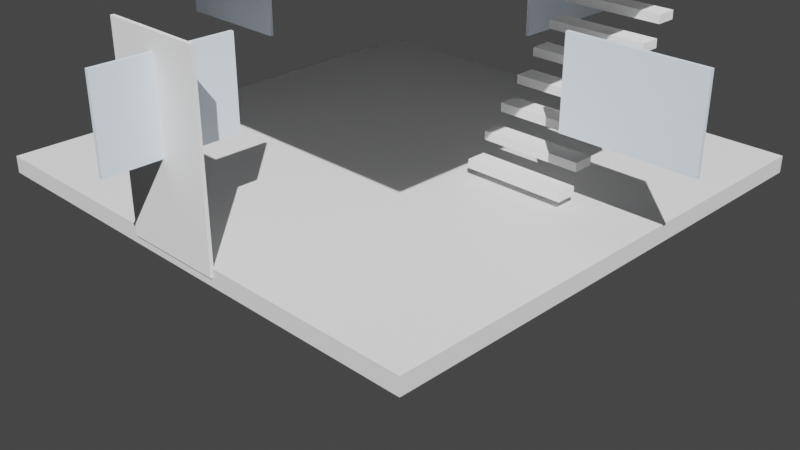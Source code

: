 # Source: MOD-002_Torre_Helix_Corporativa_ARCHIMESH.blend  (saved by Blender 3.6.11; exported with 4.5.12 LTS)
import bpy
from mathutils import Matrix  # noqa: F401  (used for matrix-valued properties, if any)

bpy.ops.wm.read_factory_settings(use_empty=True)
scene = bpy.context.scene
scene.name = 'Scene'

# ---- collections
col_collection = bpy.data.collections.new('Collection'); scene.collection.children.link(col_collection)

# ---- materials (node trees are filled in below, after node groups)
mat_concreto = bpy.data.materials.new('Concreto')
mat_concreto.use_transparent_shadow = False
mat_vidrio = bpy.data.materials.new('Vidrio')
mat_vidrio.use_transparent_shadow = False

# ---- material node trees
mat_concreto.use_nodes = True; mat_concreto.node_tree.nodes.clear()
_N = mat_concreto.node_tree.nodes; _L = mat_concreto.node_tree.links
n0 = _N.new('ShaderNodeOutputMaterial'); n0.name = 'Material Output'; n0.location = (300, 0)
n1 = _N.new('ShaderNodeBsdfPrincipled'); n1.name = 'Principled BSDF'; n1.location = (0, 0)
n1.distribution = 'GGX'
n1.subsurface_method = 'RANDOM_WALK_SKIN'
n1.inputs[0].default_value = (0.75, 0.75, 0.75, 1.0)
n1.inputs[3].default_value = 1.45
n1.inputs[27].default_value = (0.0, 0.0, 0.0, 1.0)
n1.inputs[28].default_value = 1.0
_L.new(n1.outputs[0], n0.inputs[0])
n0.is_active_output = True
mat_vidrio.use_nodes = True; mat_vidrio.node_tree.nodes.clear()
_N = mat_vidrio.node_tree.nodes; _L = mat_vidrio.node_tree.links
n0 = _N.new('ShaderNodeOutputMaterial'); n0.name = 'Material Output'; n0.location = (300, 0)
n1 = _N.new('ShaderNodeBsdfPrincipled'); n1.name = 'Principled BSDF'; n1.location = (0, 0)
n1.distribution = 'GGX'
n1.subsurface_method = 'RANDOM_WALK_SKIN'
n1.inputs[0].default_value = (0.7, 0.8, 0.9, 1.0)
n1.inputs[3].default_value = 1.45
n1.inputs[27].default_value = (0.0, 0.0, 0.0, 1.0)
n1.inputs[28].default_value = 1.0
_L.new(n1.outputs[0], n0.inputs[0])
n0.is_active_output = True

# ---- world
world_world = bpy.data.worlds.new('World'); scene.world = world_world
world_world.use_nodes = True; world_world.node_tree.nodes.clear()
_N = world_world.node_tree.nodes; _L = world_world.node_tree.links
n0 = _N.new('ShaderNodeOutputWorld'); n0.name = 'World Output'; n0.location = (300, 300)
n1 = _N.new('ShaderNodeBackground'); n1.name = 'Background'; n1.location = (10, 300)
n1.inputs[0].default_value = (0.05088, 0.05088, 0.05088, 1.0)
_L.new(n1.outputs[0], n0.inputs[0])
n0.is_active_output = True
world_world.color = (0.05088, 0.05088, 0.05088)
world_world.use_sun_shadow = False
world_world.sun_shadow_jitter_overblur = 0.0

# ---- cameras
cam_camera_002 = bpy.data.cameras.new('Camera.002')

# ---- lights
light_sun_001 = bpy.data.lights.new('Sun.001', 'SUN')
light_sun_001.transmission_factor = 0.0
light_sun_001.energy = 5.0
light_fill_001 = bpy.data.lights.new('Fill.001', 'AREA')
light_fill_001.transmission_factor = 0.0
light_fill_001.energy = 1.571
light_fill_001.shadow_maximum_resolution = 0.006
light_fill_001.use_absolute_resolution = True
light_fill_001.size = 5.0

# ---- meshes
me_cube = bpy.data.meshes.new('Cube')
me_cube.from_pydata([(-1.0, -1.0, -1.0), (-1.0, -1.0, 1.0), (-1.0, 1.0, -1.0), (-1.0, 1.0, 1.0), (1.0, -1.0, -1.0), (1.0, -1.0, 1.0), (1.0, 1.0, -1.0), (1.0, 1.0, 1.0)], [], [(0, 1, 3, 2), (2, 3, 7, 6), (6, 7, 5, 4), (4, 5, 1, 0), (2, 6, 4, 0), (7, 3, 1, 5)])
_uv = me_cube.uv_layers.new(name='UVMap')
_uv.uv.foreach_set('vector', [0.375, 0.0, 0.625, 0.0, 0.625, 0.25, 0.375, 0.25, 0.375, 0.25, 0.625, 0.25, 0.625, 0.5, 0.375, 0.5, 0.375, 0.5, 0.625, 0.5, 0.625, 0.75, 0.375, 0.75, 0.375, 0.75, 0.625, 0.75, 0.625, 1.0, 0.375, 1.0, 0.125, 0.5, 0.375, 0.5, 0.375, 0.75, 0.125, 0.75, 0.625, 0.5, 0.875, 0.5, 0.875, 0.75, 0.625, 0.75])
me_cube.materials.append(mat_concreto)
me_cube.update()
me_cube_001 = bpy.data.meshes.new('Cube.001')
me_cube_001.from_pydata([(-1.0, -1.0, -1.0), (-1.0, -1.0, 1.0), (-1.0, 1.0, -1.0), (-1.0, 1.0, 1.0), (1.0, -1.0, -1.0), (1.0, -1.0, 1.0), (1.0, 1.0, -1.0), (1.0, 1.0, 1.0)], [], [(0, 1, 3, 2), (2, 3, 7, 6), (6, 7, 5, 4), (4, 5, 1, 0), (2, 6, 4, 0), (7, 3, 1, 5)])
_uv = me_cube_001.uv_layers.new(name='UVMap')
_uv.uv.foreach_set('vector', [0.375, 0.0, 0.625, 0.0, 0.625, 0.25, 0.375, 0.25, 0.375, 0.25, 0.625, 0.25, 0.625, 0.5, 0.375, 0.5, 0.375, 0.5, 0.625, 0.5, 0.625, 0.75, 0.375, 0.75, 0.375, 0.75, 0.625, 0.75, 0.625, 1.0, 0.375, 1.0, 0.125, 0.5, 0.375, 0.5, 0.375, 0.75, 0.125, 0.75, 0.625, 0.5, 0.875, 0.5, 0.875, 0.75, 0.625, 0.75])
me_cube_001.materials.append(mat_vidrio)
me_cube_001.update()
me_cube_002 = bpy.data.meshes.new('Cube.002')
me_cube_002.from_pydata([(-1.0, -1.0, -1.0), (-1.0, -1.0, 1.0), (-1.0, 1.0, -1.0), (-1.0, 1.0, 1.0), (1.0, -1.0, -1.0), (1.0, -1.0, 1.0), (1.0, 1.0, -1.0), (1.0, 1.0, 1.0)], [], [(0, 1, 3, 2), (2, 3, 7, 6), (6, 7, 5, 4), (4, 5, 1, 0), (2, 6, 4, 0), (7, 3, 1, 5)])
_uv = me_cube_002.uv_layers.new(name='UVMap')
_uv.uv.foreach_set('vector', [0.375, 0.0, 0.625, 0.0, 0.625, 0.25, 0.375, 0.25, 0.375, 0.25, 0.625, 0.25, 0.625, 0.5, 0.375, 0.5, 0.375, 0.5, 0.625, 0.5, 0.625, 0.75, 0.375, 0.75, 0.375, 0.75, 0.625, 0.75, 0.625, 1.0, 0.375, 1.0, 0.125, 0.5, 0.375, 0.5, 0.375, 0.75, 0.125, 0.75, 0.625, 0.5, 0.875, 0.5, 0.875, 0.75, 0.625, 0.75])
me_cube_002.materials.append(mat_vidrio)
me_cube_002.update()
me_cube_003 = bpy.data.meshes.new('Cube.003')
me_cube_003.from_pydata([(-1.0, -1.0, -1.0), (-1.0, -1.0, 1.0), (-1.0, 1.0, -1.0), (-1.0, 1.0, 1.0), (1.0, -1.0, -1.0), (1.0, -1.0, 1.0), (1.0, 1.0, -1.0), (1.0, 1.0, 1.0)], [], [(0, 1, 3, 2), (2, 3, 7, 6), (6, 7, 5, 4), (4, 5, 1, 0), (2, 6, 4, 0), (7, 3, 1, 5)])
_uv = me_cube_003.uv_layers.new(name='UVMap')
_uv.uv.foreach_set('vector', [0.375, 0.0, 0.625, 0.0, 0.625, 0.25, 0.375, 0.25, 0.375, 0.25, 0.625, 0.25, 0.625, 0.5, 0.375, 0.5, 0.375, 0.5, 0.625, 0.5, 0.625, 0.75, 0.375, 0.75, 0.375, 0.75, 0.625, 0.75, 0.625, 1.0, 0.375, 1.0, 0.125, 0.5, 0.375, 0.5, 0.375, 0.75, 0.125, 0.75, 0.625, 0.5, 0.875, 0.5, 0.875, 0.75, 0.625, 0.75])
me_cube_003.materials.append(mat_vidrio)
me_cube_003.update()
me_cube_004 = bpy.data.meshes.new('Cube.004')
me_cube_004.from_pydata([(-1.0, -1.0, -1.0), (-1.0, -1.0, 1.0), (-1.0, 1.0, -1.0), (-1.0, 1.0, 1.0), (1.0, -1.0, -1.0), (1.0, -1.0, 1.0), (1.0, 1.0, -1.0), (1.0, 1.0, 1.0)], [], [(0, 1, 3, 2), (2, 3, 7, 6), (6, 7, 5, 4), (4, 5, 1, 0), (2, 6, 4, 0), (7, 3, 1, 5)])
_uv = me_cube_004.uv_layers.new(name='UVMap')
_uv.uv.foreach_set('vector', [0.375, 0.0, 0.625, 0.0, 0.625, 0.25, 0.375, 0.25, 0.375, 0.25, 0.625, 0.25, 0.625, 0.5, 0.375, 0.5, 0.375, 0.5, 0.625, 0.5, 0.625, 0.75, 0.375, 0.75, 0.375, 0.75, 0.625, 0.75, 0.625, 1.0, 0.375, 1.0, 0.125, 0.5, 0.375, 0.5, 0.375, 0.75, 0.125, 0.75, 0.625, 0.5, 0.875, 0.5, 0.875, 0.75, 0.625, 0.75])
me_cube_004.materials.append(mat_vidrio)
me_cube_004.update()
me_cube_005 = bpy.data.meshes.new('Cube.005')
me_cube_005.from_pydata([(-1.0, -1.0, -1.0), (-1.0, -1.0, 1.0), (-1.0, 1.0, -1.0), (-1.0, 1.0, 1.0), (1.0, -1.0, -1.0), (1.0, -1.0, 1.0), (1.0, 1.0, -1.0), (1.0, 1.0, 1.0)], [], [(0, 1, 3, 2), (2, 3, 7, 6), (6, 7, 5, 4), (4, 5, 1, 0), (2, 6, 4, 0), (7, 3, 1, 5)])
_uv = me_cube_005.uv_layers.new(name='UVMap')
_uv.uv.foreach_set('vector', [0.375, 0.0, 0.625, 0.0, 0.625, 0.25, 0.375, 0.25, 0.375, 0.25, 0.625, 0.25, 0.625, 0.5, 0.375, 0.5, 0.375, 0.5, 0.625, 0.5, 0.625, 0.75, 0.375, 0.75, 0.375, 0.75, 0.625, 0.75, 0.625, 1.0, 0.375, 1.0, 0.125, 0.5, 0.375, 0.5, 0.375, 0.75, 0.125, 0.75, 0.625, 0.5, 0.875, 0.5, 0.875, 0.75, 0.625, 0.75])
me_cube_005.materials.append(mat_concreto)
me_cube_005.update()
me_cube_006 = bpy.data.meshes.new('Cube.006')
me_cube_006.from_pydata([(-1.0, -1.0, -1.0), (-1.0, -1.0, 1.0), (-1.0, 1.0, -1.0), (-1.0, 1.0, 1.0), (1.0, -1.0, -1.0), (1.0, -1.0, 1.0), (1.0, 1.0, -1.0), (1.0, 1.0, 1.0)], [], [(0, 1, 3, 2), (2, 3, 7, 6), (6, 7, 5, 4), (4, 5, 1, 0), (2, 6, 4, 0), (7, 3, 1, 5)])
_uv = me_cube_006.uv_layers.new(name='UVMap')
_uv.uv.foreach_set('vector', [0.375, 0.0, 0.625, 0.0, 0.625, 0.25, 0.375, 0.25, 0.375, 0.25, 0.625, 0.25, 0.625, 0.5, 0.375, 0.5, 0.375, 0.5, 0.625, 0.5, 0.625, 0.75, 0.375, 0.75, 0.375, 0.75, 0.625, 0.75, 0.625, 1.0, 0.375, 1.0, 0.125, 0.5, 0.375, 0.5, 0.375, 0.75, 0.125, 0.75, 0.625, 0.5, 0.875, 0.5, 0.875, 0.75, 0.625, 0.75])
me_cube_006.materials.append(mat_vidrio)
me_cube_006.update()
me_cube_007 = bpy.data.meshes.new('Cube.007')
me_cube_007.from_pydata([(-1.0, -1.0, -1.0), (-1.0, -1.0, 1.0), (-1.0, 1.0, -1.0), (-1.0, 1.0, 1.0), (1.0, -1.0, -1.0), (1.0, -1.0, 1.0), (1.0, 1.0, -1.0), (1.0, 1.0, 1.0)], [], [(0, 1, 3, 2), (2, 3, 7, 6), (6, 7, 5, 4), (4, 5, 1, 0), (2, 6, 4, 0), (7, 3, 1, 5)])
_uv = me_cube_007.uv_layers.new(name='UVMap')
_uv.uv.foreach_set('vector', [0.375, 0.0, 0.625, 0.0, 0.625, 0.25, 0.375, 0.25, 0.375, 0.25, 0.625, 0.25, 0.625, 0.5, 0.375, 0.5, 0.375, 0.5, 0.625, 0.5, 0.625, 0.75, 0.375, 0.75, 0.375, 0.75, 0.625, 0.75, 0.625, 1.0, 0.375, 1.0, 0.125, 0.5, 0.375, 0.5, 0.375, 0.75, 0.125, 0.75, 0.625, 0.5, 0.875, 0.5, 0.875, 0.75, 0.625, 0.75])
me_cube_007.materials.append(mat_vidrio)
me_cube_007.update()
me_cube_008 = bpy.data.meshes.new('Cube.008')
me_cube_008.from_pydata([(-1.0, -1.0, -1.0), (-1.0, -1.0, 1.0), (-1.0, 1.0, -1.0), (-1.0, 1.0, 1.0), (1.0, -1.0, -1.0), (1.0, -1.0, 1.0), (1.0, 1.0, -1.0), (1.0, 1.0, 1.0)], [], [(0, 1, 3, 2), (2, 3, 7, 6), (6, 7, 5, 4), (4, 5, 1, 0), (2, 6, 4, 0), (7, 3, 1, 5)])
_uv = me_cube_008.uv_layers.new(name='UVMap')
_uv.uv.foreach_set('vector', [0.375, 0.0, 0.625, 0.0, 0.625, 0.25, 0.375, 0.25, 0.375, 0.25, 0.625, 0.25, 0.625, 0.5, 0.375, 0.5, 0.375, 0.5, 0.625, 0.5, 0.625, 0.75, 0.375, 0.75, 0.375, 0.75, 0.625, 0.75, 0.625, 1.0, 0.375, 1.0, 0.125, 0.5, 0.375, 0.5, 0.375, 0.75, 0.125, 0.75, 0.625, 0.5, 0.875, 0.5, 0.875, 0.75, 0.625, 0.75])
me_cube_008.materials.append(mat_vidrio)
me_cube_008.update()
me_cube_009 = bpy.data.meshes.new('Cube.009')
me_cube_009.from_pydata([(-1.0, -1.0, -1.0), (-1.0, -1.0, 1.0), (-1.0, 1.0, -1.0), (-1.0, 1.0, 1.0), (1.0, -1.0, -1.0), (1.0, -1.0, 1.0), (1.0, 1.0, -1.0), (1.0, 1.0, 1.0)], [], [(0, 1, 3, 2), (2, 3, 7, 6), (6, 7, 5, 4), (4, 5, 1, 0), (2, 6, 4, 0), (7, 3, 1, 5)])
_uv = me_cube_009.uv_layers.new(name='UVMap')
_uv.uv.foreach_set('vector', [0.375, 0.0, 0.625, 0.0, 0.625, 0.25, 0.375, 0.25, 0.375, 0.25, 0.625, 0.25, 0.625, 0.5, 0.375, 0.5, 0.375, 0.5, 0.625, 0.5, 0.625, 0.75, 0.375, 0.75, 0.375, 0.75, 0.625, 0.75, 0.625, 1.0, 0.375, 1.0, 0.125, 0.5, 0.375, 0.5, 0.375, 0.75, 0.125, 0.75, 0.625, 0.5, 0.875, 0.5, 0.875, 0.75, 0.625, 0.75])
me_cube_009.materials.append(mat_vidrio)
me_cube_009.update()
me_cube_010 = bpy.data.meshes.new('Cube.010')
me_cube_010.from_pydata([(-1.0, -1.0, -1.0), (-1.0, -1.0, 1.0), (-1.0, 1.0, -1.0), (-1.0, 1.0, 1.0), (1.0, -1.0, -1.0), (1.0, -1.0, 1.0), (1.0, 1.0, -1.0), (1.0, 1.0, 1.0)], [], [(0, 1, 3, 2), (2, 3, 7, 6), (6, 7, 5, 4), (4, 5, 1, 0), (2, 6, 4, 0), (7, 3, 1, 5)])
_uv = me_cube_010.uv_layers.new(name='UVMap')
_uv.uv.foreach_set('vector', [0.375, 0.0, 0.625, 0.0, 0.625, 0.25, 0.375, 0.25, 0.375, 0.25, 0.625, 0.25, 0.625, 0.5, 0.375, 0.5, 0.375, 0.5, 0.625, 0.5, 0.625, 0.75, 0.375, 0.75, 0.375, 0.75, 0.625, 0.75, 0.625, 1.0, 0.375, 1.0, 0.125, 0.5, 0.375, 0.5, 0.375, 0.75, 0.125, 0.75, 0.625, 0.5, 0.875, 0.5, 0.875, 0.75, 0.625, 0.75])
me_cube_010.materials.append(mat_concreto)
me_cube_010.update()
me_cube_011 = bpy.data.meshes.new('Cube.011')
me_cube_011.from_pydata([(-1.0, -1.0, -1.0), (-1.0, -1.0, 1.0), (-1.0, 1.0, -1.0), (-1.0, 1.0, 1.0), (1.0, -1.0, -1.0), (1.0, -1.0, 1.0), (1.0, 1.0, -1.0), (1.0, 1.0, 1.0)], [], [(0, 1, 3, 2), (2, 3, 7, 6), (6, 7, 5, 4), (4, 5, 1, 0), (2, 6, 4, 0), (7, 3, 1, 5)])
_uv = me_cube_011.uv_layers.new(name='UVMap')
_uv.uv.foreach_set('vector', [0.375, 0.0, 0.625, 0.0, 0.625, 0.25, 0.375, 0.25, 0.375, 0.25, 0.625, 0.25, 0.625, 0.5, 0.375, 0.5, 0.375, 0.5, 0.625, 0.5, 0.625, 0.75, 0.375, 0.75, 0.375, 0.75, 0.625, 0.75, 0.625, 1.0, 0.375, 1.0, 0.125, 0.5, 0.375, 0.5, 0.375, 0.75, 0.125, 0.75, 0.625, 0.5, 0.875, 0.5, 0.875, 0.75, 0.625, 0.75])
me_cube_011.materials.append(mat_vidrio)
me_cube_011.update()
me_cube_012 = bpy.data.meshes.new('Cube.012')
me_cube_012.from_pydata([(-1.0, -1.0, -1.0), (-1.0, -1.0, 1.0), (-1.0, 1.0, -1.0), (-1.0, 1.0, 1.0), (1.0, -1.0, -1.0), (1.0, -1.0, 1.0), (1.0, 1.0, -1.0), (1.0, 1.0, 1.0)], [], [(0, 1, 3, 2), (2, 3, 7, 6), (6, 7, 5, 4), (4, 5, 1, 0), (2, 6, 4, 0), (7, 3, 1, 5)])
_uv = me_cube_012.uv_layers.new(name='UVMap')
_uv.uv.foreach_set('vector', [0.375, 0.0, 0.625, 0.0, 0.625, 0.25, 0.375, 0.25, 0.375, 0.25, 0.625, 0.25, 0.625, 0.5, 0.375, 0.5, 0.375, 0.5, 0.625, 0.5, 0.625, 0.75, 0.375, 0.75, 0.375, 0.75, 0.625, 0.75, 0.625, 1.0, 0.375, 1.0, 0.125, 0.5, 0.375, 0.5, 0.375, 0.75, 0.125, 0.75, 0.625, 0.5, 0.875, 0.5, 0.875, 0.75, 0.625, 0.75])
me_cube_012.materials.append(mat_vidrio)
me_cube_012.update()
me_cube_013 = bpy.data.meshes.new('Cube.013')
me_cube_013.from_pydata([(-1.0, -1.0, -1.0), (-1.0, -1.0, 1.0), (-1.0, 1.0, -1.0), (-1.0, 1.0, 1.0), (1.0, -1.0, -1.0), (1.0, -1.0, 1.0), (1.0, 1.0, -1.0), (1.0, 1.0, 1.0)], [], [(0, 1, 3, 2), (2, 3, 7, 6), (6, 7, 5, 4), (4, 5, 1, 0), (2, 6, 4, 0), (7, 3, 1, 5)])
_uv = me_cube_013.uv_layers.new(name='UVMap')
_uv.uv.foreach_set('vector', [0.375, 0.0, 0.625, 0.0, 0.625, 0.25, 0.375, 0.25, 0.375, 0.25, 0.625, 0.25, 0.625, 0.5, 0.375, 0.5, 0.375, 0.5, 0.625, 0.5, 0.625, 0.75, 0.375, 0.75, 0.375, 0.75, 0.625, 0.75, 0.625, 1.0, 0.375, 1.0, 0.125, 0.5, 0.375, 0.5, 0.375, 0.75, 0.125, 0.75, 0.625, 0.5, 0.875, 0.5, 0.875, 0.75, 0.625, 0.75])
me_cube_013.materials.append(mat_vidrio)
me_cube_013.update()
me_cube_014 = bpy.data.meshes.new('Cube.014')
me_cube_014.from_pydata([(-1.0, -1.0, -1.0), (-1.0, -1.0, 1.0), (-1.0, 1.0, -1.0), (-1.0, 1.0, 1.0), (1.0, -1.0, -1.0), (1.0, -1.0, 1.0), (1.0, 1.0, -1.0), (1.0, 1.0, 1.0)], [], [(0, 1, 3, 2), (2, 3, 7, 6), (6, 7, 5, 4), (4, 5, 1, 0), (2, 6, 4, 0), (7, 3, 1, 5)])
_uv = me_cube_014.uv_layers.new(name='UVMap')
_uv.uv.foreach_set('vector', [0.375, 0.0, 0.625, 0.0, 0.625, 0.25, 0.375, 0.25, 0.375, 0.25, 0.625, 0.25, 0.625, 0.5, 0.375, 0.5, 0.375, 0.5, 0.625, 0.5, 0.625, 0.75, 0.375, 0.75, 0.375, 0.75, 0.625, 0.75, 0.625, 1.0, 0.375, 1.0, 0.125, 0.5, 0.375, 0.5, 0.375, 0.75, 0.125, 0.75, 0.625, 0.5, 0.875, 0.5, 0.875, 0.75, 0.625, 0.75])
me_cube_014.materials.append(mat_vidrio)
me_cube_014.update()
me_cube_015 = bpy.data.meshes.new('Cube.015')
me_cube_015.from_pydata([(-1.0, -1.0, -1.0), (-1.0, -1.0, 1.0), (-1.0, 1.0, -1.0), (-1.0, 1.0, 1.0), (1.0, -1.0, -1.0), (1.0, -1.0, 1.0), (1.0, 1.0, -1.0), (1.0, 1.0, 1.0)], [], [(0, 1, 3, 2), (2, 3, 7, 6), (6, 7, 5, 4), (4, 5, 1, 0), (2, 6, 4, 0), (7, 3, 1, 5)])
_uv = me_cube_015.uv_layers.new(name='UVMap')
_uv.uv.foreach_set('vector', [0.375, 0.0, 0.625, 0.0, 0.625, 0.25, 0.375, 0.25, 0.375, 0.25, 0.625, 0.25, 0.625, 0.5, 0.375, 0.5, 0.375, 0.5, 0.625, 0.5, 0.625, 0.75, 0.375, 0.75, 0.375, 0.75, 0.625, 0.75, 0.625, 1.0, 0.375, 1.0, 0.125, 0.5, 0.375, 0.5, 0.375, 0.75, 0.125, 0.75, 0.625, 0.5, 0.875, 0.5, 0.875, 0.75, 0.625, 0.75])
me_cube_015.update()
me_cube_016 = bpy.data.meshes.new('Cube.016')
me_cube_016.from_pydata([(-1.0, -1.0, -1.0), (-1.0, -1.0, 1.0), (-1.0, 1.0, -1.0), (-1.0, 1.0, 1.0), (1.0, -1.0, -1.0), (1.0, -1.0, 1.0), (1.0, 1.0, -1.0), (1.0, 1.0, 1.0)], [], [(0, 1, 3, 2), (2, 3, 7, 6), (6, 7, 5, 4), (4, 5, 1, 0), (2, 6, 4, 0), (7, 3, 1, 5)])
_uv = me_cube_016.uv_layers.new(name='UVMap')
_uv.uv.foreach_set('vector', [0.375, 0.0, 0.625, 0.0, 0.625, 0.25, 0.375, 0.25, 0.375, 0.25, 0.625, 0.25, 0.625, 0.5, 0.375, 0.5, 0.375, 0.5, 0.625, 0.5, 0.625, 0.75, 0.375, 0.75, 0.375, 0.75, 0.625, 0.75, 0.625, 1.0, 0.375, 1.0, 0.125, 0.5, 0.375, 0.5, 0.375, 0.75, 0.125, 0.75, 0.625, 0.5, 0.875, 0.5, 0.875, 0.75, 0.625, 0.75])
me_cube_016.update()
me_cube_017 = bpy.data.meshes.new('Cube.017')
me_cube_017.from_pydata([(-1.0, -1.0, -1.0), (-1.0, -1.0, 1.0), (-1.0, 1.0, -1.0), (-1.0, 1.0, 1.0), (1.0, -1.0, -1.0), (1.0, -1.0, 1.0), (1.0, 1.0, -1.0), (1.0, 1.0, 1.0)], [], [(0, 1, 3, 2), (2, 3, 7, 6), (6, 7, 5, 4), (4, 5, 1, 0), (2, 6, 4, 0), (7, 3, 1, 5)])
_uv = me_cube_017.uv_layers.new(name='UVMap')
_uv.uv.foreach_set('vector', [0.375, 0.0, 0.625, 0.0, 0.625, 0.25, 0.375, 0.25, 0.375, 0.25, 0.625, 0.25, 0.625, 0.5, 0.375, 0.5, 0.375, 0.5, 0.625, 0.5, 0.625, 0.75, 0.375, 0.75, 0.375, 0.75, 0.625, 0.75, 0.625, 1.0, 0.375, 1.0, 0.125, 0.5, 0.375, 0.5, 0.375, 0.75, 0.125, 0.75, 0.625, 0.5, 0.875, 0.5, 0.875, 0.75, 0.625, 0.75])
me_cube_017.update()
me_cube_018 = bpy.data.meshes.new('Cube.018')
me_cube_018.from_pydata([(-1.0, -1.0, -1.0), (-1.0, -1.0, 1.0), (-1.0, 1.0, -1.0), (-1.0, 1.0, 1.0), (1.0, -1.0, -1.0), (1.0, -1.0, 1.0), (1.0, 1.0, -1.0), (1.0, 1.0, 1.0)], [], [(0, 1, 3, 2), (2, 3, 7, 6), (6, 7, 5, 4), (4, 5, 1, 0), (2, 6, 4, 0), (7, 3, 1, 5)])
_uv = me_cube_018.uv_layers.new(name='UVMap')
_uv.uv.foreach_set('vector', [0.375, 0.0, 0.625, 0.0, 0.625, 0.25, 0.375, 0.25, 0.375, 0.25, 0.625, 0.25, 0.625, 0.5, 0.375, 0.5, 0.375, 0.5, 0.625, 0.5, 0.625, 0.75, 0.375, 0.75, 0.375, 0.75, 0.625, 0.75, 0.625, 1.0, 0.375, 1.0, 0.125, 0.5, 0.375, 0.5, 0.375, 0.75, 0.125, 0.75, 0.625, 0.5, 0.875, 0.5, 0.875, 0.75, 0.625, 0.75])
me_cube_018.update()
me_cube_019 = bpy.data.meshes.new('Cube.019')
me_cube_019.from_pydata([(-1.0, -1.0, -1.0), (-1.0, -1.0, 1.0), (-1.0, 1.0, -1.0), (-1.0, 1.0, 1.0), (1.0, -1.0, -1.0), (1.0, -1.0, 1.0), (1.0, 1.0, -1.0), (1.0, 1.0, 1.0)], [], [(0, 1, 3, 2), (2, 3, 7, 6), (6, 7, 5, 4), (4, 5, 1, 0), (2, 6, 4, 0), (7, 3, 1, 5)])
_uv = me_cube_019.uv_layers.new(name='UVMap')
_uv.uv.foreach_set('vector', [0.375, 0.0, 0.625, 0.0, 0.625, 0.25, 0.375, 0.25, 0.375, 0.25, 0.625, 0.25, 0.625, 0.5, 0.375, 0.5, 0.375, 0.5, 0.625, 0.5, 0.625, 0.75, 0.375, 0.75, 0.375, 0.75, 0.625, 0.75, 0.625, 1.0, 0.375, 1.0, 0.125, 0.5, 0.375, 0.5, 0.375, 0.75, 0.125, 0.75, 0.625, 0.5, 0.875, 0.5, 0.875, 0.75, 0.625, 0.75])
me_cube_019.update()
me_cube_020 = bpy.data.meshes.new('Cube.020')
me_cube_020.from_pydata([(-1.0, -1.0, -1.0), (-1.0, -1.0, 1.0), (-1.0, 1.0, -1.0), (-1.0, 1.0, 1.0), (1.0, -1.0, -1.0), (1.0, -1.0, 1.0), (1.0, 1.0, -1.0), (1.0, 1.0, 1.0)], [], [(0, 1, 3, 2), (2, 3, 7, 6), (6, 7, 5, 4), (4, 5, 1, 0), (2, 6, 4, 0), (7, 3, 1, 5)])
_uv = me_cube_020.uv_layers.new(name='UVMap')
_uv.uv.foreach_set('vector', [0.375, 0.0, 0.625, 0.0, 0.625, 0.25, 0.375, 0.25, 0.375, 0.25, 0.625, 0.25, 0.625, 0.5, 0.375, 0.5, 0.375, 0.5, 0.625, 0.5, 0.625, 0.75, 0.375, 0.75, 0.375, 0.75, 0.625, 0.75, 0.625, 1.0, 0.375, 1.0, 0.125, 0.5, 0.375, 0.5, 0.375, 0.75, 0.125, 0.75, 0.625, 0.5, 0.875, 0.5, 0.875, 0.75, 0.625, 0.75])
me_cube_020.update()
me_cube_021 = bpy.data.meshes.new('Cube.021')
me_cube_021.from_pydata([(-1.0, -1.0, -1.0), (-1.0, -1.0, 1.0), (-1.0, 1.0, -1.0), (-1.0, 1.0, 1.0), (1.0, -1.0, -1.0), (1.0, -1.0, 1.0), (1.0, 1.0, -1.0), (1.0, 1.0, 1.0)], [], [(0, 1, 3, 2), (2, 3, 7, 6), (6, 7, 5, 4), (4, 5, 1, 0), (2, 6, 4, 0), (7, 3, 1, 5)])
_uv = me_cube_021.uv_layers.new(name='UVMap')
_uv.uv.foreach_set('vector', [0.375, 0.0, 0.625, 0.0, 0.625, 0.25, 0.375, 0.25, 0.375, 0.25, 0.625, 0.25, 0.625, 0.5, 0.375, 0.5, 0.375, 0.5, 0.625, 0.5, 0.625, 0.75, 0.375, 0.75, 0.375, 0.75, 0.625, 0.75, 0.625, 1.0, 0.375, 1.0, 0.125, 0.5, 0.375, 0.5, 0.375, 0.75, 0.125, 0.75, 0.625, 0.5, 0.875, 0.5, 0.875, 0.75, 0.625, 0.75])
me_cube_021.update()
me_cube_022 = bpy.data.meshes.new('Cube.022')
me_cube_022.from_pydata([(-1.0, -1.0, -1.0), (-1.0, -1.0, 1.0), (-1.0, 1.0, -1.0), (-1.0, 1.0, 1.0), (1.0, -1.0, -1.0), (1.0, -1.0, 1.0), (1.0, 1.0, -1.0), (1.0, 1.0, 1.0)], [], [(0, 1, 3, 2), (2, 3, 7, 6), (6, 7, 5, 4), (4, 5, 1, 0), (2, 6, 4, 0), (7, 3, 1, 5)])
_uv = me_cube_022.uv_layers.new(name='UVMap')
_uv.uv.foreach_set('vector', [0.375, 0.0, 0.625, 0.0, 0.625, 0.25, 0.375, 0.25, 0.375, 0.25, 0.625, 0.25, 0.625, 0.5, 0.375, 0.5, 0.375, 0.5, 0.625, 0.5, 0.625, 0.75, 0.375, 0.75, 0.375, 0.75, 0.625, 0.75, 0.625, 1.0, 0.375, 1.0, 0.125, 0.5, 0.375, 0.5, 0.375, 0.75, 0.125, 0.75, 0.625, 0.5, 0.875, 0.5, 0.875, 0.75, 0.625, 0.75])
me_cube_022.update()
me_cube_023 = bpy.data.meshes.new('Cube.023')
me_cube_023.from_pydata([(-1.0, -1.0, -1.0), (-1.0, -1.0, 1.0), (-1.0, 1.0, -1.0), (-1.0, 1.0, 1.0), (1.0, -1.0, -1.0), (1.0, -1.0, 1.0), (1.0, 1.0, -1.0), (1.0, 1.0, 1.0)], [], [(0, 1, 3, 2), (2, 3, 7, 6), (6, 7, 5, 4), (4, 5, 1, 0), (2, 6, 4, 0), (7, 3, 1, 5)])
_uv = me_cube_023.uv_layers.new(name='UVMap')
_uv.uv.foreach_set('vector', [0.375, 0.0, 0.625, 0.0, 0.625, 0.25, 0.375, 0.25, 0.375, 0.25, 0.625, 0.25, 0.625, 0.5, 0.375, 0.5, 0.375, 0.5, 0.625, 0.5, 0.625, 0.75, 0.375, 0.75, 0.375, 0.75, 0.625, 0.75, 0.625, 1.0, 0.375, 1.0, 0.125, 0.5, 0.375, 0.5, 0.375, 0.75, 0.125, 0.75, 0.625, 0.5, 0.875, 0.5, 0.875, 0.75, 0.625, 0.75])
me_cube_023.update()
me_cube_024 = bpy.data.meshes.new('Cube.024')
me_cube_024.from_pydata([(-1.0, -1.0, -1.0), (-1.0, -1.0, 1.0), (-1.0, 1.0, -1.0), (-1.0, 1.0, 1.0), (1.0, -1.0, -1.0), (1.0, -1.0, 1.0), (1.0, 1.0, -1.0), (1.0, 1.0, 1.0)], [], [(0, 1, 3, 2), (2, 3, 7, 6), (6, 7, 5, 4), (4, 5, 1, 0), (2, 6, 4, 0), (7, 3, 1, 5)])
_uv = me_cube_024.uv_layers.new(name='UVMap')
_uv.uv.foreach_set('vector', [0.375, 0.0, 0.625, 0.0, 0.625, 0.25, 0.375, 0.25, 0.375, 0.25, 0.625, 0.25, 0.625, 0.5, 0.375, 0.5, 0.375, 0.5, 0.625, 0.5, 0.625, 0.75, 0.375, 0.75, 0.375, 0.75, 0.625, 0.75, 0.625, 1.0, 0.375, 1.0, 0.125, 0.5, 0.375, 0.5, 0.375, 0.75, 0.125, 0.75, 0.625, 0.5, 0.875, 0.5, 0.875, 0.75, 0.625, 0.75])
me_cube_024.update()
me_cube_025 = bpy.data.meshes.new('Cube.025')
me_cube_025.from_pydata([(-1.0, -1.0, -1.0), (-1.0, -1.0, 1.0), (-1.0, 1.0, -1.0), (-1.0, 1.0, 1.0), (1.0, -1.0, -1.0), (1.0, -1.0, 1.0), (1.0, 1.0, -1.0), (1.0, 1.0, 1.0)], [], [(0, 1, 3, 2), (2, 3, 7, 6), (6, 7, 5, 4), (4, 5, 1, 0), (2, 6, 4, 0), (7, 3, 1, 5)])
_uv = me_cube_025.uv_layers.new(name='UVMap')
_uv.uv.foreach_set('vector', [0.375, 0.0, 0.625, 0.0, 0.625, 0.25, 0.375, 0.25, 0.375, 0.25, 0.625, 0.25, 0.625, 0.5, 0.375, 0.5, 0.375, 0.5, 0.625, 0.5, 0.625, 0.75, 0.375, 0.75, 0.375, 0.75, 0.625, 0.75, 0.625, 1.0, 0.375, 1.0, 0.125, 0.5, 0.375, 0.5, 0.375, 0.75, 0.125, 0.75, 0.625, 0.5, 0.875, 0.5, 0.875, 0.75, 0.625, 0.75])
me_cube_025.update()
me_cube_026 = bpy.data.meshes.new('Cube.026')
me_cube_026.from_pydata([(-1.0, -1.0, -1.0), (-1.0, -1.0, 1.0), (-1.0, 1.0, -1.0), (-1.0, 1.0, 1.0), (1.0, -1.0, -1.0), (1.0, -1.0, 1.0), (1.0, 1.0, -1.0), (1.0, 1.0, 1.0)], [], [(0, 1, 3, 2), (2, 3, 7, 6), (6, 7, 5, 4), (4, 5, 1, 0), (2, 6, 4, 0), (7, 3, 1, 5)])
_uv = me_cube_026.uv_layers.new(name='UVMap')
_uv.uv.foreach_set('vector', [0.375, 0.0, 0.625, 0.0, 0.625, 0.25, 0.375, 0.25, 0.375, 0.25, 0.625, 0.25, 0.625, 0.5, 0.375, 0.5, 0.375, 0.5, 0.625, 0.5, 0.625, 0.75, 0.375, 0.75, 0.375, 0.75, 0.625, 0.75, 0.625, 1.0, 0.375, 1.0, 0.125, 0.5, 0.375, 0.5, 0.375, 0.75, 0.125, 0.75, 0.625, 0.5, 0.875, 0.5, 0.875, 0.75, 0.625, 0.75])
me_cube_026.update()
me_cube_027 = bpy.data.meshes.new('Cube.027')
me_cube_027.from_pydata([(-1.0, -1.0, -1.0), (-1.0, -1.0, 1.0), (-1.0, 1.0, -1.0), (-1.0, 1.0, 1.0), (1.0, -1.0, -1.0), (1.0, -1.0, 1.0), (1.0, 1.0, -1.0), (1.0, 1.0, 1.0)], [], [(0, 1, 3, 2), (2, 3, 7, 6), (6, 7, 5, 4), (4, 5, 1, 0), (2, 6, 4, 0), (7, 3, 1, 5)])
_uv = me_cube_027.uv_layers.new(name='UVMap')
_uv.uv.foreach_set('vector', [0.375, 0.0, 0.625, 0.0, 0.625, 0.25, 0.375, 0.25, 0.375, 0.25, 0.625, 0.25, 0.625, 0.5, 0.375, 0.5, 0.375, 0.5, 0.625, 0.5, 0.625, 0.75, 0.375, 0.75, 0.375, 0.75, 0.625, 0.75, 0.625, 1.0, 0.375, 1.0, 0.125, 0.5, 0.375, 0.5, 0.375, 0.75, 0.125, 0.75, 0.625, 0.5, 0.875, 0.5, 0.875, 0.75, 0.625, 0.75])
me_cube_027.update()
me_cube_028 = bpy.data.meshes.new('Cube.028')
me_cube_028.from_pydata([(-1.0, -1.0, -1.0), (-1.0, -1.0, 1.0), (-1.0, 1.0, -1.0), (-1.0, 1.0, 1.0), (1.0, -1.0, -1.0), (1.0, -1.0, 1.0), (1.0, 1.0, -1.0), (1.0, 1.0, 1.0)], [], [(0, 1, 3, 2), (2, 3, 7, 6), (6, 7, 5, 4), (4, 5, 1, 0), (2, 6, 4, 0), (7, 3, 1, 5)])
_uv = me_cube_028.uv_layers.new(name='UVMap')
_uv.uv.foreach_set('vector', [0.375, 0.0, 0.625, 0.0, 0.625, 0.25, 0.375, 0.25, 0.375, 0.25, 0.625, 0.25, 0.625, 0.5, 0.375, 0.5, 0.375, 0.5, 0.625, 0.5, 0.625, 0.75, 0.375, 0.75, 0.375, 0.75, 0.625, 0.75, 0.625, 1.0, 0.375, 1.0, 0.125, 0.5, 0.375, 0.5, 0.375, 0.75, 0.125, 0.75, 0.625, 0.5, 0.875, 0.5, 0.875, 0.75, 0.625, 0.75])
me_cube_028.update()
me_cube_029 = bpy.data.meshes.new('Cube.029')
me_cube_029.from_pydata([(-1.0, -1.0, -1.0), (-1.0, -1.0, 1.0), (-1.0, 1.0, -1.0), (-1.0, 1.0, 1.0), (1.0, -1.0, -1.0), (1.0, -1.0, 1.0), (1.0, 1.0, -1.0), (1.0, 1.0, 1.0)], [], [(0, 1, 3, 2), (2, 3, 7, 6), (6, 7, 5, 4), (4, 5, 1, 0), (2, 6, 4, 0), (7, 3, 1, 5)])
_uv = me_cube_029.uv_layers.new(name='UVMap')
_uv.uv.foreach_set('vector', [0.375, 0.0, 0.625, 0.0, 0.625, 0.25, 0.375, 0.25, 0.375, 0.25, 0.625, 0.25, 0.625, 0.5, 0.375, 0.5, 0.375, 0.5, 0.625, 0.5, 0.625, 0.75, 0.375, 0.75, 0.375, 0.75, 0.625, 0.75, 0.625, 1.0, 0.375, 1.0, 0.125, 0.5, 0.375, 0.5, 0.375, 0.75, 0.125, 0.75, 0.625, 0.5, 0.875, 0.5, 0.875, 0.75, 0.625, 0.75])
me_cube_029.update()
me_cube_030 = bpy.data.meshes.new('Cube.030')
me_cube_030.from_pydata([(-1.0, -1.0, -1.0), (-1.0, -1.0, 1.0), (-1.0, 1.0, -1.0), (-1.0, 1.0, 1.0), (1.0, -1.0, -1.0), (1.0, -1.0, 1.0), (1.0, 1.0, -1.0), (1.0, 1.0, 1.0)], [], [(0, 1, 3, 2), (2, 3, 7, 6), (6, 7, 5, 4), (4, 5, 1, 0), (2, 6, 4, 0), (7, 3, 1, 5)])
_uv = me_cube_030.uv_layers.new(name='UVMap')
_uv.uv.foreach_set('vector', [0.375, 0.0, 0.625, 0.0, 0.625, 0.25, 0.375, 0.25, 0.375, 0.25, 0.625, 0.25, 0.625, 0.5, 0.375, 0.5, 0.375, 0.5, 0.625, 0.5, 0.625, 0.75, 0.375, 0.75, 0.375, 0.75, 0.625, 0.75, 0.625, 1.0, 0.375, 1.0, 0.125, 0.5, 0.375, 0.5, 0.375, 0.75, 0.125, 0.75, 0.625, 0.5, 0.875, 0.5, 0.875, 0.75, 0.625, 0.75])
me_cube_030.update()

# ---- objects
ob_camera = bpy.data.objects.new('Camera', cam_camera_002)
ob_sun = bpy.data.objects.new('Sun', light_sun_001)
ob_fill = bpy.data.objects.new('Fill', light_fill_001)
ob_piso_1 = bpy.data.objects.new('Piso_1', me_cube)
ob_ventana_p1_0 = bpy.data.objects.new('Ventana_P1_0', me_cube_001)
ob_ventana_p1_90 = bpy.data.objects.new('Ventana_P1_90', me_cube_002)
ob_ventana_p1_180 = bpy.data.objects.new('Ventana_P1_180', me_cube_003)
ob_ventana_p1_270 = bpy.data.objects.new('Ventana_P1_270', me_cube_004)
ob_piso_2 = bpy.data.objects.new('Piso_2', me_cube_005)
ob_ventana_p2_0 = bpy.data.objects.new('Ventana_P2_0', me_cube_006)
ob_ventana_p2_90 = bpy.data.objects.new('Ventana_P2_90', me_cube_007)
ob_ventana_p2_180 = bpy.data.objects.new('Ventana_P2_180', me_cube_008)
ob_ventana_p2_270 = bpy.data.objects.new('Ventana_P2_270', me_cube_009)
ob_piso_3 = bpy.data.objects.new('Piso_3', me_cube_010)
ob_ventana_p3_0 = bpy.data.objects.new('Ventana_P3_0', me_cube_011)
ob_ventana_p3_90 = bpy.data.objects.new('Ventana_P3_90', me_cube_012)
ob_ventana_p3_180 = bpy.data.objects.new('Ventana_P3_180', me_cube_013)
ob_ventana_p3_270 = bpy.data.objects.new('Ventana_P3_270', me_cube_014)
ob_cube = bpy.data.objects.new('Cube', me_cube_015)
ob_cube_001 = bpy.data.objects.new('Cube.001', me_cube_016)
ob_cube_002 = bpy.data.objects.new('Cube.002', me_cube_017)
ob_cube_003 = bpy.data.objects.new('Cube.003', me_cube_018)
ob_cube_004 = bpy.data.objects.new('Cube.004', me_cube_019)
ob_cube_005 = bpy.data.objects.new('Cube.005', me_cube_020)
ob_cube_006 = bpy.data.objects.new('Cube.006', me_cube_021)
ob_cube_007 = bpy.data.objects.new('Cube.007', me_cube_022)
ob_cube_008 = bpy.data.objects.new('Cube.008', me_cube_023)
ob_cube_009 = bpy.data.objects.new('Cube.009', me_cube_024)
ob_cube_010 = bpy.data.objects.new('Cube.010', me_cube_025)
ob_cube_011 = bpy.data.objects.new('Cube.011', me_cube_026)
ob_cube_012 = bpy.data.objects.new('Cube.012', me_cube_027)
ob_cube_013 = bpy.data.objects.new('Cube.013', me_cube_028)
ob_cube_014 = bpy.data.objects.new('Cube.014', me_cube_029)
ob_cube_015 = bpy.data.objects.new('Cube.015', me_cube_030)

# ---- transforms, parenting, visibility, modifiers, constraints
ob_camera.location = (8.0, -8.0, 5.0)
ob_camera.rotation_euler = (1.1, 0.0, 0.785)
ob_sun.location = (5.0, 5.0, 10.0)
ob_sun.rotation_euler = (0.785, 0.0, 0.785)
ob_fill.location = (-5.0, 3.0, 4.0)
ob_fill.rotation_euler = (0.0, 0.0, -0.5)
ob_piso_1.location = (0.0, 0.0, 0.0)
ob_piso_1.scale = (3.0, 3.0, 0.1)
ob_ventana_p1_0.location = (2.9, 0.0, 1.5)
ob_ventana_p1_0.rotation_euler = (0.0, 0.0, 3.142)
ob_ventana_p1_0.scale = (0.75, 0.02, 0.5)
ob_ventana_p1_90.location = (0.0, 2.9, 1.5)
ob_ventana_p1_90.rotation_euler = (0.0, 0.0, 1.571)
ob_ventana_p1_90.scale = (0.75, 0.02, 0.5)
ob_ventana_p1_180.location = (-2.9, 0.0, 1.5)
ob_ventana_p1_180.scale = (0.75, 0.02, 0.5)
ob_ventana_p1_270.location = (0.0, -2.9, 1.5)
ob_ventana_p1_270.rotation_euler = (0.0, 0.0, -1.571)
ob_ventana_p1_270.scale = (0.75, 0.02, 0.5)
ob_piso_2.location = (0.0, 0.0, 3.5)
ob_piso_2.scale = (3.0, 3.0, 0.1)
ob_ventana_p2_0.location = (2.9, 0.0, 5.0)
ob_ventana_p2_0.rotation_euler = (0.0, 0.0, 3.142)
ob_ventana_p2_0.scale = (0.75, 0.02, 0.5)
ob_ventana_p2_90.location = (0.0, 2.9, 5.0)
ob_ventana_p2_90.rotation_euler = (0.0, 0.0, 1.571)
ob_ventana_p2_90.scale = (0.75, 0.02, 0.5)
ob_ventana_p2_180.location = (-2.9, 0.0, 5.0)
ob_ventana_p2_180.scale = (0.75, 0.02, 0.5)
ob_ventana_p2_270.location = (0.0, -2.9, 5.0)
ob_ventana_p2_270.rotation_euler = (0.0, 0.0, -1.571)
ob_ventana_p2_270.scale = (0.75, 0.02, 0.5)
ob_piso_3.location = (0.0, 0.0, 7.0)
ob_piso_3.scale = (3.0, 3.0, 0.1)
ob_ventana_p3_0.location = (2.9, 0.0, 8.5)
ob_ventana_p3_0.rotation_euler = (0.0, 0.0, 3.142)
ob_ventana_p3_0.scale = (0.75, 0.02, 0.5)
ob_ventana_p3_90.location = (0.0, 2.9, 8.5)
ob_ventana_p3_90.rotation_euler = (0.0, 0.0, 1.571)
ob_ventana_p3_90.scale = (0.75, 0.02, 0.5)
ob_ventana_p3_180.location = (-2.9, 0.0, 8.5)
ob_ventana_p3_180.scale = (0.75, 0.02, 0.5)
ob_ventana_p3_270.location = (0.0, -2.9, 8.5)
ob_ventana_p3_270.rotation_euler = (0.0, 0.0, -1.571)
ob_ventana_p3_270.scale = (0.75, 0.02, 0.5)
ob_cube.location = (1.5, 0.0, 0.0)
ob_cube.scale = (0.6, 0.12, 0.05)
ob_cube_001.location = (1.5, 0.25, 0.25)
ob_cube_001.scale = (0.6, 0.12, 0.05)
ob_cube_002.location = (1.5, 0.5, 0.5)
ob_cube_002.scale = (0.6, 0.12, 0.05)
ob_cube_003.location = (1.5, 0.75, 0.75)
ob_cube_003.scale = (0.6, 0.12, 0.05)
ob_cube_004.location = (1.5, 1.0, 1.0)
ob_cube_004.scale = (0.6, 0.12, 0.05)
ob_cube_005.location = (1.5, 1.25, 1.25)
ob_cube_005.scale = (0.6, 0.12, 0.05)
ob_cube_006.location = (1.5, 1.5, 1.5)
ob_cube_006.scale = (0.6, 0.12, 0.05)
ob_cube_007.location = (1.5, 1.75, 1.75)
ob_cube_007.scale = (0.6, 0.12, 0.05)
ob_cube_008.location = (1.5, 2.0, 2.0)
ob_cube_008.scale = (0.6, 0.12, 0.05)
ob_cube_009.location = (1.5, 2.25, 2.25)
ob_cube_009.scale = (0.6, 0.12, 0.05)
ob_cube_010.location = (1.5, 2.5, 2.5)
ob_cube_010.scale = (0.6, 0.12, 0.05)
ob_cube_011.location = (1.5, 2.75, 2.75)
ob_cube_011.scale = (0.6, 0.12, 0.05)
ob_cube_012.location = (1.5, 3.0, 3.0)
ob_cube_012.scale = (0.6, 0.12, 0.05)
ob_cube_013.location = (1.5, 3.25, 3.25)
ob_cube_013.scale = (0.6, 0.12, 0.05)
ob_cube_014.location = (1.5, 3.5, 3.5)
ob_cube_014.scale = (0.6, 0.12, 0.05)
ob_cube_015.location = (0.0, -3.0, 1.1)
ob_cube_015.scale = (0.6, 0.02, 1.1)

# ---- collection membership
scene.collection.objects.link(ob_camera)
scene.collection.objects.link(ob_sun)
scene.collection.objects.link(ob_fill)
col_collection.objects.link(ob_piso_1)
col_collection.objects.link(ob_ventana_p1_0)
col_collection.objects.link(ob_ventana_p1_90)
col_collection.objects.link(ob_ventana_p1_180)
col_collection.objects.link(ob_ventana_p1_270)
col_collection.objects.link(ob_piso_2)
col_collection.objects.link(ob_ventana_p2_0)
col_collection.objects.link(ob_ventana_p2_90)
col_collection.objects.link(ob_ventana_p2_180)
col_collection.objects.link(ob_ventana_p2_270)
col_collection.objects.link(ob_piso_3)
col_collection.objects.link(ob_ventana_p3_0)
col_collection.objects.link(ob_ventana_p3_90)
col_collection.objects.link(ob_ventana_p3_180)
col_collection.objects.link(ob_ventana_p3_270)
col_collection.objects.link(ob_cube)
col_collection.objects.link(ob_cube_001)
col_collection.objects.link(ob_cube_002)
col_collection.objects.link(ob_cube_003)
col_collection.objects.link(ob_cube_004)
col_collection.objects.link(ob_cube_005)
col_collection.objects.link(ob_cube_006)
col_collection.objects.link(ob_cube_007)
col_collection.objects.link(ob_cube_008)
col_collection.objects.link(ob_cube_009)
col_collection.objects.link(ob_cube_010)
col_collection.objects.link(ob_cube_011)
col_collection.objects.link(ob_cube_012)
col_collection.objects.link(ob_cube_013)
col_collection.objects.link(ob_cube_014)
col_collection.objects.link(ob_cube_015)

# ---- scene / render settings (as saved in the file)
scene.camera = ob_camera
scene.frame_start = 1; scene.frame_end = 250; scene.frame_set(1)
scene.render.engine = 'BLENDER_EEVEE_NEXT'
scene.cycles.sampling_pattern = 'TABULATED_SOBOL'
scene.view_settings.view_transform = 'Filmic'
bpy.context.view_layer.update()
